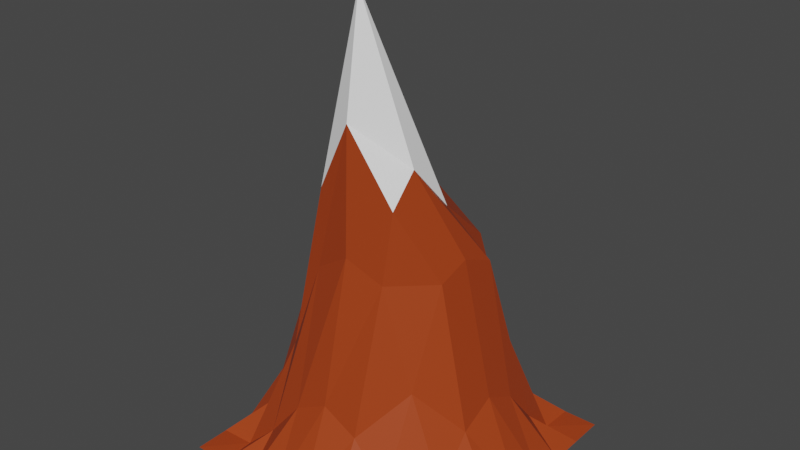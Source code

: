 # Source: Monta_a5.blend  (saved by Blender 2.81.16; exported with 4.5.12 LTS)
import bpy
from mathutils import Matrix  # noqa: F401  (used for matrix-valued properties, if any)

bpy.ops.wm.read_factory_settings(use_empty=True)
scene = bpy.context.scene
scene.name = 'Scene'

# ---- collections
col_collection = bpy.data.collections.new('Collection'); scene.collection.children.link(col_collection)

# ---- materials (node trees are filled in below, after node groups)
mat_material_003 = bpy.data.materials.new('Material.003')
mat_material_003.use_transparent_shadow = False
mat_material_004 = bpy.data.materials.new('Material.004')
mat_material_004.use_transparent_shadow = False

# ---- material node trees
mat_material_003.use_nodes = True; mat_material_003.node_tree.nodes.clear()
_N = mat_material_003.node_tree.nodes; _L = mat_material_003.node_tree.links
n0 = _N.new('ShaderNodeOutputMaterial'); n0.name = 'Material Output'; n0.location = (300, 300)
n1 = _N.new('ShaderNodeBsdfPrincipled'); n1.name = 'Principled BSDF'; n1.location = (10, 300)
n1.distribution = 'GGX'
n1.subsurface_method = 'BURLEY'
n1.inputs[0].default_value = (0.3972, 0.05097, 0.008366, 1.0)
n1.inputs[3].default_value = 1.45
n1.inputs[27].default_value = (0.0, 0.0, 0.0, 1.0)
n1.inputs[28].default_value = 1.0
_L.new(n1.outputs[0], n0.inputs[0])
n0.is_active_output = True
mat_material_004.use_nodes = True; mat_material_004.node_tree.nodes.clear()
_N = mat_material_004.node_tree.nodes; _L = mat_material_004.node_tree.links
n0 = _N.new('ShaderNodeOutputMaterial'); n0.name = 'Material Output'; n0.location = (300, 300)
n1 = _N.new('ShaderNodeBsdfPrincipled'); n1.name = 'Principled BSDF'; n1.location = (10, 300)
n1.distribution = 'GGX'
n1.subsurface_method = 'BURLEY'
n1.inputs[0].default_value = (1.0, 1.0, 1.0, 1.0)
n1.inputs[3].default_value = 1.45
n1.inputs[27].default_value = (0.0, 0.0, 0.0, 1.0)
n1.inputs[28].default_value = 1.0
_L.new(n1.outputs[0], n0.inputs[0])
n0.is_active_output = True

# ---- world
world_world = bpy.data.worlds.new('World'); scene.world = world_world
world_world.use_nodes = True; world_world.node_tree.nodes.clear()
_N = world_world.node_tree.nodes; _L = world_world.node_tree.links
n0 = _N.new('ShaderNodeOutputWorld'); n0.name = 'World Output'; n0.location = (300, 300)
n1 = _N.new('ShaderNodeBackground'); n1.name = 'Background'; n1.location = (10, 300)
n1.inputs[0].default_value = (0.05088, 0.05088, 0.05088, 1.0)
_L.new(n1.outputs[0], n0.inputs[0])
n0.is_active_output = True
world_world.color = (0.05088, 0.05088, 0.05088)
world_world.use_sun_shadow = False
world_world.sun_shadow_jitter_overblur = 0.0

# ---- meshes
me_plane_002 = bpy.data.meshes.new('Plane.002')
me_plane_002.from_pydata([(-1.0, -1.0, 0.0), (1.0, -1.0, 0.0), (-1.0, 1.0, 0.0), (1.0, 1.0, 0.0), (-1.0, 0.0, 0.06812), (1.0, 0.0, 0.06812), (0.0, -1.0, 0.06812), (0.0, 1.0, 0.06812), (0.1119, -0.4841, 3.374), (1.0, 0.5, 0.0), (-1.0, 0.5, 0.0), (0.09048, 0.3844, 1.681), (-0.5, 1.0, 0.0), (-0.4786, -0.05071, 1.634), (-0.5, -1.0, 0.0), (-0.5, 0.5, 0.8312), (-1.0, -0.5, 0.0), (1.0, -0.5, 0.0), (0.09048, -0.615, 1.735), (-0.5, -0.5, 0.8312), (0.5, -1.0, 0.0), (0.5, 1.0, 0.0), (0.597, -0.09493, 1.684), (0.5115, 0.5, 0.8718), (0.5115, -0.4991, 0.8718), (0.75, -1.0, 0.0), (0.75, 1.0, 0.0), (0.75, 0.0, 0.6828), (0.75, 0.5, 0.2473), (0.75, -0.5, 0.2473), (0.25, 1.0, 0.0338), (0.3721, -0.3191, 2.295), (0.3395, 0.4202, 1.573), (0.3395, -0.5727, 1.612), (0.25, -1.0, 0.0338), (-0.25, -1.0, 0.0338), (-0.25, 1.0, 0.0338), (-0.1536, -0.3418, 2.469), (-0.2018, 0.4451, 1.515), (-0.2018, -0.5471, 1.545), (-0.75, 1.0, 0.0), (-0.75, 0.0, 0.6828), (-0.75, 0.5, 0.2473), (-0.75, -1.0, 0.0), (-0.75, -0.5, 0.2473), (-1.0, -0.75, 0.0), (1.0, -0.75, 0.0), (0.0, -0.75, 0.6828), (-0.5, -0.75, 0.2473), (0.5, -0.75, 0.2473), (0.75, -0.75, 0.01154), (0.25, -0.75, 0.5511), (-0.25, -0.75, 0.5511), (-0.75, -0.75, 0.01154), (1.0, -0.25, 0.0338), (0.1056, -0.5979, 2.599), (-0.4801, -0.2592, 1.468), (-1.0, -0.25, 0.0338), (0.5927, -0.3188, 1.605), (0.75, -0.25, 0.5511), (0.4041, -0.5483, 2.115), (-0.1536, -0.5535, 2.111), (-0.75, -0.25, 0.5511), (-1.0, 0.25, 0.0338), (1.0, 0.25, 0.0338), (0.1056, -0.1101, 2.337), (-0.4801, 0.2305, 1.446), (0.5927, 0.1727, 1.565), (0.75, 0.25, 0.5511), (0.4041, -0.03517, 1.964), (-0.1536, -0.03938, 1.956), (-0.75, 0.25, 0.5511), (1.0, 0.75, 0.0), (0.0, 0.75, 0.6828), (-1.0, 0.75, 0.0), (-0.5, 0.75, 0.2473), (0.5, 0.75, 0.2473), (0.75, 0.75, 0.01154), (0.25, 0.75, 0.5511), (-0.25, 0.75, 0.5511), (-0.75, 0.75, 0.01154)], [], [(77, 72, 3, 26), (59, 54, 5, 27), (61, 55, 8, 37), (79, 73, 7, 36), (70, 65, 11, 38), (68, 64, 9, 28), (71, 66, 15, 42), (80, 75, 12, 40), (62, 56, 13, 41), (53, 48, 19, 44), (52, 47, 18, 39), (50, 46, 17, 29), (51, 49, 24, 33), (69, 67, 23, 32), (60, 58, 22, 31), (78, 76, 21, 30), (49, 50, 29, 24), (67, 68, 28, 23), (58, 59, 27, 22), (76, 77, 26, 21), (73, 78, 30, 7), (55, 60, 31, 8), (65, 69, 32, 11), (47, 51, 33, 18), (48, 52, 39, 19), (66, 70, 38, 15), (75, 79, 36, 12), (56, 61, 37, 13), (45, 53, 44, 16), (57, 62, 41, 4), (74, 80, 40, 2), (63, 71, 42, 10), (0, 43, 53, 45), (14, 35, 52, 48), (6, 34, 51, 47), (20, 25, 50, 49), (34, 20, 49, 51), (25, 1, 46, 50), (35, 6, 47, 52), (43, 14, 48, 53), (16, 44, 62, 57), (19, 39, 61, 56), (18, 33, 60, 55), (24, 29, 59, 58), (33, 24, 58, 60), (44, 19, 56, 62), (39, 18, 55, 61), (29, 17, 54, 59), (4, 41, 71, 63), (13, 37, 70, 66), (8, 31, 69, 65), (22, 27, 68, 67), (31, 22, 67, 69), (41, 13, 66, 71), (27, 5, 64, 68), (37, 8, 65, 70), (10, 42, 80, 74), (15, 38, 79, 75), (11, 32, 78, 73), (23, 28, 77, 76), (32, 23, 76, 78), (42, 15, 75, 80), (38, 11, 73, 79), (28, 9, 72, 77)])
me_plane_002.polygons.foreach_set('material_index', [0, 0, 1, 0, 0, 0, 0, 0, 0, 0, 0, 0, 0, 0, 0, 0, 0, 0, 0, 0, 0, 1, 0, 0, 0, 0, 0, 0, 0, 0, 0, 0, 0, 0, 0, 0, 0, 0, 0, 0, 0, 0, 0, 0, 0, 0, 0, 0, 0, 0, 1, 0, 0, 0, 0, 1, 0, 0, 0, 0, 0, 0, 0, 0])
_uv = me_plane_002.uv_layers.new(name='UVMap')
_uv.uv.foreach_set('vector', [0.875, 0.875, 1.0, 0.875, 1.0, 1.0, 0.875, 1.0, 0.875, 0.375, 1.0, 0.375, 1.0, 0.5, 0.875, 0.5, 0.375, 0.375, 0.5, 0.375, 0.5, 0.5, 0.375, 0.5, 0.375, 0.875, 0.5, 0.875, 0.5, 1.0, 0.375, 1.0, 0.375, 0.625, 0.5, 0.625, 0.5, 0.75, 0.375, 0.75, 0.875, 0.625, 1.0, 0.625, 1.0, 0.75, 0.875, 0.75, 0.125, 0.625, 0.25, 0.625, 0.25, 0.75, 0.125, 0.75, 0.125, 0.875, 0.25, 0.875, 0.25, 1.0, 0.125, 1.0, 0.125, 0.375, 0.25, 0.375, 0.25, 0.5, 0.125, 0.5, 0.125, 0.125, 0.25, 0.125, 0.25, 0.25, 0.125, 0.25, 0.375, 0.125, 0.5, 0.125, 0.5, 0.25, 0.375, 0.25, 0.875, 0.125, 1.0, 0.125, 1.0, 0.25, 0.875, 0.25, 0.625, 0.125, 0.75, 0.125, 0.75, 0.25, 0.625, 0.25, 0.625, 0.625, 0.75, 0.625, 0.75, 0.75, 0.625, 0.75, 0.625, 0.375, 0.75, 0.375, 0.75, 0.5, 0.625, 0.5, 0.625, 0.875, 0.75, 0.875, 0.75, 1.0, 0.625, 1.0, 0.75, 0.125, 0.875, 0.125, 0.875, 0.25, 0.75, 0.25, 0.75, 0.625, 0.875, 0.625, 0.875, 0.75, 0.75, 0.75, 0.75, 0.375, 0.875, 0.375, 0.875, 0.5, 0.75, 0.5, 0.75, 0.875, 0.875, 0.875, 0.875, 1.0, 0.75, 1.0, 0.5, 0.875, 0.625, 0.875, 0.625, 1.0, 0.5, 1.0, 0.5, 0.375, 0.625, 0.375, 0.625, 0.5, 0.5, 0.5, 0.5, 0.625, 0.625, 0.625, 0.625, 0.75, 0.5, 0.75, 0.5, 0.125, 0.625, 0.125, 0.625, 0.25, 0.5, 0.25, 0.25, 0.125, 0.375, 0.125, 0.375, 0.25, 0.25, 0.25, 0.25, 0.625, 0.375, 0.625, 0.375, 0.75, 0.25, 0.75, 0.25, 0.875, 0.375, 0.875, 0.375, 1.0, 0.25, 1.0, 0.25, 0.375, 0.375, 0.375, 0.375, 0.5, 0.25, 0.5, 0.0, 0.125, 0.125, 0.125, 0.125, 0.25, 0.0, 0.25, 0.0, 0.375, 0.125, 0.375, 0.125, 0.5, 0.0, 0.5, 0.0, 0.875, 0.125, 0.875, 0.125, 1.0, 0.0, 1.0, 0.0, 0.625, 0.125, 0.625, 0.125, 0.75, 0.0, 0.75, 0.0, 0.0, 0.125, 0.0, 0.125, 0.125, 0.0, 0.125, 0.25, 0.0, 0.375, 0.0, 0.375, 0.125, 0.25, 0.125, 0.5, 0.0, 0.625, 0.0, 0.625, 0.125, 0.5, 0.125, 0.75, 0.0, 0.875, 0.0, 0.875, 0.125, 0.75, 0.125, 0.625, 0.0, 0.75, 0.0, 0.75, 0.125, 0.625, 0.125, 0.875, 0.0, 1.0, 0.0, 1.0, 0.125, 0.875, 0.125, 0.375, 0.0, 0.5, 0.0, 0.5, 0.125, 0.375, 0.125, 0.125, 0.0, 0.25, 0.0, 0.25, 0.125, 0.125, 0.125, 0.0, 0.25, 0.125, 0.25, 0.125, 0.375, 0.0, 0.375, 0.25, 0.25, 0.375, 0.25, 0.375, 0.375, 0.25, 0.375, 0.5, 0.25, 0.625, 0.25, 0.625, 0.375, 0.5, 0.375, 0.75, 0.25, 0.875, 0.25, 0.875, 0.375, 0.75, 0.375, 0.625, 0.25, 0.75, 0.25, 0.75, 0.375, 0.625, 0.375, 0.125, 0.25, 0.25, 0.25, 0.25, 0.375, 0.125, 0.375, 0.375, 0.25, 0.5, 0.25, 0.5, 0.375, 0.375, 0.375, 0.875, 0.25, 1.0, 0.25, 1.0, 0.375, 0.875, 0.375, 0.0, 0.5, 0.125, 0.5, 0.125, 0.625, 0.0, 0.625, 0.25, 0.5, 0.375, 0.5, 0.375, 0.625, 0.25, 0.625, 0.5, 0.5, 0.625, 0.5, 0.625, 0.625, 0.5, 0.625, 0.75, 0.5, 0.875, 0.5, 0.875, 0.625, 0.75, 0.625, 0.625, 0.5, 0.75, 0.5, 0.75, 0.625, 0.625, 0.625, 0.125, 0.5, 0.25, 0.5, 0.25, 0.625, 0.125, 0.625, 0.875, 0.5, 1.0, 0.5, 1.0, 0.625, 0.875, 0.625, 0.375, 0.5, 0.5, 0.5, 0.5, 0.625, 0.375, 0.625, 0.0, 0.75, 0.125, 0.75, 0.125, 0.875, 0.0, 0.875, 0.25, 0.75, 0.375, 0.75, 0.375, 0.875, 0.25, 0.875, 0.5, 0.75, 0.625, 0.75, 0.625, 0.875, 0.5, 0.875, 0.75, 0.75, 0.875, 0.75, 0.875, 0.875, 0.75, 0.875, 0.625, 0.75, 0.75, 0.75, 0.75, 0.875, 0.625, 0.875, 0.125, 0.75, 0.25, 0.75, 0.25, 0.875, 0.125, 0.875, 0.375, 0.75, 0.5, 0.75, 0.5, 0.875, 0.375, 0.875, 0.875, 0.75, 1.0, 0.75, 1.0, 0.875, 0.875, 0.875])
me_plane_002.materials.append(mat_material_003)
me_plane_002.materials.append(mat_material_004)
me_plane_002.use_remesh_preserve_volume = False
me_plane_002.use_remesh_preserve_attributes = False
me_plane_002.use_mirror_vertex_groups = False
me_plane_002.update()

# ---- objects
ob_plane_001 = bpy.data.objects.new('Plane.001', me_plane_002)

# ---- transforms, parenting, visibility, modifiers, constraints
ob_plane_001.location = (0.0, 0.0, 0.0)
ob_plane_001.scale = (8.127, 8.127, 8.127)
ob_plane_001.lineart.crease_threshold = 0.0

# ---- collection membership
col_collection.objects.link(ob_plane_001)

# ---- scene / render settings (as saved in the file)
scene.frame_start = 1; scene.frame_end = 250; scene.frame_set(1)
scene.render.engine = 'BLENDER_EEVEE_NEXT'
scene.cycles.use_denoising = False
scene.cycles.samples = 128
scene.cycles.sampling_pattern = 'TABULATED_SOBOL'
scene.cycles.use_adaptive_sampling = False
scene.cycles.use_light_tree = False
scene.view_settings.view_transform = 'Filmic'
bpy.context.view_layer.update()

# ---- added for rendering (the .blend has no active camera and no usable light): camera, sun
cam_auto = bpy.data.cameras.new('AutoCamera')
cam_auto.lens = 50.0
cam_auto.sensor_width = 36.0
cam_auto.clip_end = 1000.0
ob_auto_camera = bpy.data.objects.new('AutoCamera', cam_auto)
scene.collection.objects.link(ob_auto_camera)
ob_auto_camera.location = (33.1089, -39.7306, 40.1995)
ob_auto_camera.rotation_euler = (1.09748, -7.21219e-08, 0.694738)
scene.camera = ob_auto_camera
light_auto_sun = bpy.data.lights.new('AutoSun', 'SUN')
light_auto_sun.energy = 3.0
light_auto_sun.angle = 0.0523599
ob_auto_sun = bpy.data.objects.new('AutoSun', light_auto_sun)
scene.collection.objects.link(ob_auto_sun)
ob_auto_sun.rotation_euler = (0.872665, 0.174533, 0.523599)
bpy.context.view_layer.update()
